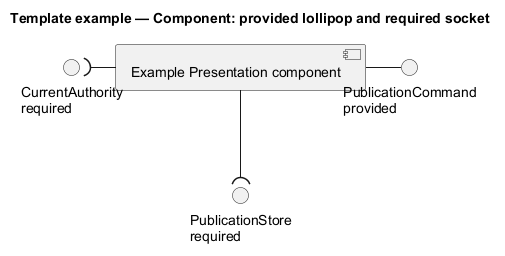

The diagram above was rendered by PlantUML. Its source (embedded in the PNG):
@startuml
' OWNER-MVP-2026-11-04 review: Reference / reusable template. Illustrative contract/model/pattern, not a product release commitment.
title Template example — Component: provided lollipop and required socket
skinparam backgroundColor white
skinparam shadowing false
skinparam defaultFontName Arial
skinparam classAttributeIconSize 0

component "Example Presentation component" as C
interface "PublicationCommand\nprovided" as P
interface "CurrentAuthority\nrequired" as A
interface "PublicationStore\nrequired" as S
C -right- P
C -left-( A
C -down-( S

@enduml